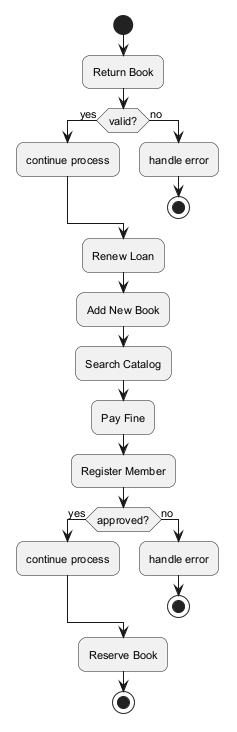

The diagram above was rendered by PlantUML. Its source (embedded in the PNG):
@startuml
skinparam backgroundColor #FFFFFF
skinparam roundCorner 15
skinparam defaultFontSize 11
start
:Return Book;
if (valid?) then (yes)
:continue process;
else (no)
:handle error;
stop
endif
:Renew Loan;
:Add New Book;
:Search Catalog;
:Pay Fine;
:Register Member;
if (approved?) then (yes)
:continue process;
else (no)
:handle error;
stop
endif
:Reserve Book;
stop
@enduml